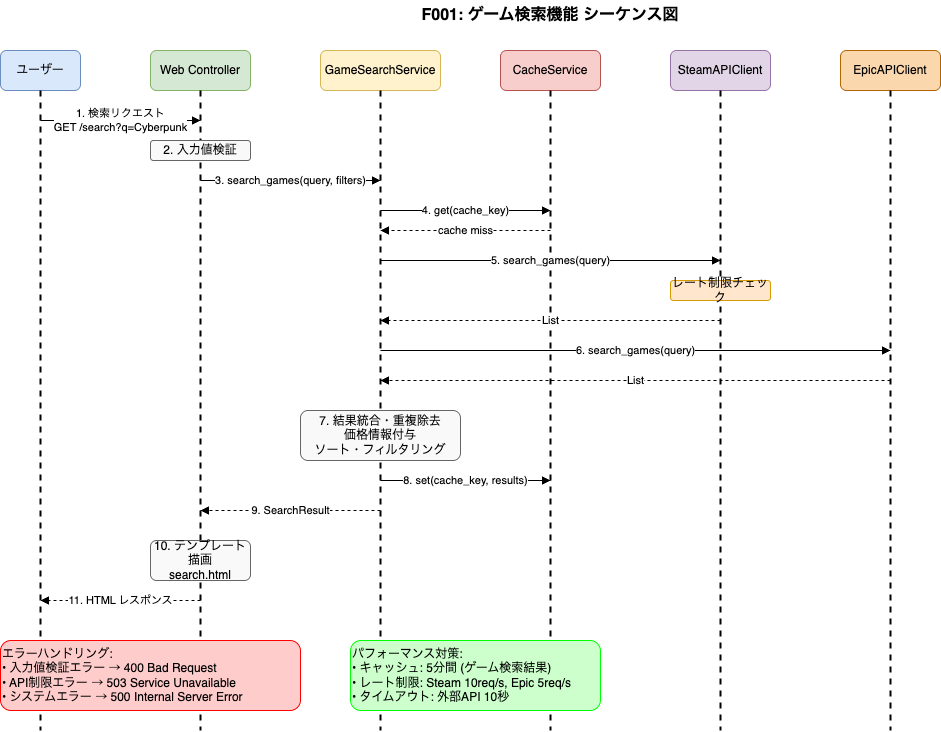

The diagram above was exported from draw.io. Its source (the exported page's mxGraphModel, read from the mxfile embedded in the PNG):
<mxGraphModel dx="532" dy="815" grid="1" gridSize="10" guides="1" tooltips="1" connect="1" arrows="1" fold="1" page="1" pageScale="1" pageWidth="1169" pageHeight="827" background="#ffffff" math="0" shadow="0">
  <root>
    <mxCell id="0" />
    <mxCell id="1" parent="0" />
    <mxCell id="title" value="F001: ゲーム検索機能 シーケンス図" style="text;html=1;strokeColor=none;fillColor=none;align=center;verticalAlign=middle;whiteSpace=wrap;rounded=0;fontSize=16;fontStyle=1;" parent="1" vertex="1">
      <mxGeometry x="400" y="20" width="400" height="30" as="geometry" />
    </mxCell>
    <mxCell id="user" value="ユーザー" style="rounded=1;whiteSpace=wrap;html=1;fillColor=#dae8fc;strokeColor=#6c8ebf;" parent="1" vertex="1">
      <mxGeometry x="50" y="70" width="80" height="40" as="geometry" />
    </mxCell>
    <mxCell id="web-controller" value="Web Controller" style="rounded=1;whiteSpace=wrap;html=1;fillColor=#d5e8d4;strokeColor=#82b366;" parent="1" vertex="1">
      <mxGeometry x="200" y="70" width="100" height="40" as="geometry" />
    </mxCell>
    <mxCell id="game-service" value="GameSearchService" style="rounded=1;whiteSpace=wrap;html=1;fillColor=#fff2cc;strokeColor=#d6b656;" parent="1" vertex="1">
      <mxGeometry x="370" y="70" width="120" height="40" as="geometry" />
    </mxCell>
    <mxCell id="cache-service" value="CacheService" style="rounded=1;whiteSpace=wrap;html=1;fillColor=#f8cecc;strokeColor=#b85450;" parent="1" vertex="1">
      <mxGeometry x="550" y="70" width="100" height="40" as="geometry" />
    </mxCell>
    <mxCell id="steam-client" value="SteamAPIClient" style="rounded=1;whiteSpace=wrap;html=1;fillColor=#e1d5e7;strokeColor=#9673a6;" parent="1" vertex="1">
      <mxGeometry x="720" y="70" width="100" height="40" as="geometry" />
    </mxCell>
    <mxCell id="epic-client" value="EpicAPIClient" style="rounded=1;whiteSpace=wrap;html=1;fillColor=#fad7ac;strokeColor=#b46504;" parent="1" vertex="1">
      <mxGeometry x="890" y="70" width="100" height="40" as="geometry" />
    </mxCell>
    <mxCell id="user-lifeline" value="" style="endArrow=none;dashed=1;html=1;strokeWidth=2;" parent="1" edge="1">
      <mxGeometry width="50" height="50" relative="1" as="geometry">
        <mxPoint x="90" y="110" as="sourcePoint" />
        <mxPoint x="90" y="750" as="targetPoint" />
      </mxGeometry>
    </mxCell>
    <mxCell id="controller-lifeline" value="" style="endArrow=none;dashed=1;html=1;strokeWidth=2;" parent="1" edge="1">
      <mxGeometry width="50" height="50" relative="1" as="geometry">
        <mxPoint x="250" y="110" as="sourcePoint" />
        <mxPoint x="250" y="750" as="targetPoint" />
      </mxGeometry>
    </mxCell>
    <mxCell id="service-lifeline" value="" style="endArrow=none;dashed=1;html=1;strokeWidth=2;" parent="1" edge="1">
      <mxGeometry width="50" height="50" relative="1" as="geometry">
        <mxPoint x="430" y="110" as="sourcePoint" />
        <mxPoint x="430" y="750" as="targetPoint" />
      </mxGeometry>
    </mxCell>
    <mxCell id="cache-lifeline" value="" style="endArrow=none;dashed=1;html=1;strokeWidth=2;" parent="1" edge="1">
      <mxGeometry width="50" height="50" relative="1" as="geometry">
        <mxPoint x="600" y="110" as="sourcePoint" />
        <mxPoint x="600" y="750" as="targetPoint" />
      </mxGeometry>
    </mxCell>
    <mxCell id="steam-lifeline" value="" style="endArrow=none;dashed=1;html=1;strokeWidth=2;" parent="1" edge="1">
      <mxGeometry width="50" height="50" relative="1" as="geometry">
        <mxPoint x="770" y="110" as="sourcePoint" />
        <mxPoint x="770" y="750" as="targetPoint" />
      </mxGeometry>
    </mxCell>
    <mxCell id="epic-lifeline" value="" style="endArrow=none;dashed=1;html=1;strokeWidth=2;" parent="1" edge="1">
      <mxGeometry width="50" height="50" relative="1" as="geometry">
        <mxPoint x="940" y="110" as="sourcePoint" />
        <mxPoint x="940" y="750" as="targetPoint" />
      </mxGeometry>
    </mxCell>
    <mxCell id="msg1" value="1. 検索リクエスト&#10;GET /search?q=Cyberpunk" style="endArrow=block;html=1;rounded=0;" parent="1" edge="1">
      <mxGeometry width="50" height="50" relative="1" as="geometry">
        <mxPoint x="90" y="140" as="sourcePoint" />
        <mxPoint x="250" y="140" as="targetPoint" />
      </mxGeometry>
    </mxCell>
    <mxCell id="validation-box" value="2. 入力値検証" style="rounded=1;whiteSpace=wrap;html=1;fillColor=#f9f9f9;strokeColor=#666666;" parent="1" vertex="1">
      <mxGeometry x="200" y="160" width="100" height="20" as="geometry" />
    </mxCell>
    <mxCell id="msg3" value="3. search_games(query, filters)" style="endArrow=block;html=1;rounded=0;" parent="1" edge="1">
      <mxGeometry width="50" height="50" relative="1" as="geometry">
        <mxPoint x="250" y="200" as="sourcePoint" />
        <mxPoint x="430" y="200" as="targetPoint" />
      </mxGeometry>
    </mxCell>
    <mxCell id="msg4" value="4. get(cache_key)" style="endArrow=block;html=1;rounded=0;" parent="1" edge="1">
      <mxGeometry width="50" height="50" relative="1" as="geometry">
        <mxPoint x="430" y="230" as="sourcePoint" />
        <mxPoint x="600" y="230" as="targetPoint" />
      </mxGeometry>
    </mxCell>
    <mxCell id="msg4-return" value="cache miss" style="endArrow=block;html=1;rounded=0;dashed=1;" parent="1" edge="1">
      <mxGeometry width="50" height="50" relative="1" as="geometry">
        <mxPoint x="600" y="250" as="sourcePoint" />
        <mxPoint x="430" y="250" as="targetPoint" />
      </mxGeometry>
    </mxCell>
    <mxCell id="msg5" value="5. search_games(query)" style="endArrow=block;html=1;rounded=0;" parent="1" edge="1">
      <mxGeometry width="50" height="50" relative="1" as="geometry">
        <mxPoint x="430" y="280" as="sourcePoint" />
        <mxPoint x="770" y="280" as="targetPoint" />
      </mxGeometry>
    </mxCell>
    <mxCell id="rate-limit-box" value="レート制限チェック" style="rounded=1;whiteSpace=wrap;html=1;fillColor=#ffe6cc;strokeColor=#d79b00;" parent="1" vertex="1">
      <mxGeometry x="720" y="300" width="100" height="20" as="geometry" />
    </mxCell>
    <mxCell id="msg5-return" value="List&lt;SteamGameInfo&gt;" style="endArrow=block;html=1;rounded=0;dashed=1;" parent="1" edge="1">
      <mxGeometry width="50" height="50" relative="1" as="geometry">
        <mxPoint x="770" y="340" as="sourcePoint" />
        <mxPoint x="430" y="340" as="targetPoint" />
      </mxGeometry>
    </mxCell>
    <mxCell id="msg6" value="6. search_games(query)" style="endArrow=block;html=1;rounded=0;" parent="1" edge="1">
      <mxGeometry width="50" height="50" relative="1" as="geometry">
        <mxPoint x="430" y="370" as="sourcePoint" />
        <mxPoint x="940" y="370" as="targetPoint" />
      </mxGeometry>
    </mxCell>
    <mxCell id="msg6-return" value="List&lt;EpicGameInfo&gt;" style="endArrow=block;html=1;rounded=0;dashed=1;" parent="1" edge="1">
      <mxGeometry width="50" height="50" relative="1" as="geometry">
        <mxPoint x="940" y="400" as="sourcePoint" />
        <mxPoint x="430" y="400" as="targetPoint" />
      </mxGeometry>
    </mxCell>
    <mxCell id="processing-box" value="7. 結果統合・重複除去&#10;価格情報付与&#10;ソート・フィルタリング" style="rounded=1;whiteSpace=wrap;html=1;fillColor=#f9f9f9;strokeColor=#666666;" parent="1" vertex="1">
      <mxGeometry x="350" y="430" width="160" height="50" as="geometry" />
    </mxCell>
    <mxCell id="msg8" value="8. set(cache_key, results)" style="endArrow=block;html=1;rounded=0;" parent="1" edge="1">
      <mxGeometry width="50" height="50" relative="1" as="geometry">
        <mxPoint x="430" y="500" as="sourcePoint" />
        <mxPoint x="600" y="500" as="targetPoint" />
      </mxGeometry>
    </mxCell>
    <mxCell id="msg9" value="9. SearchResult" style="endArrow=block;html=1;rounded=0;dashed=1;" parent="1" edge="1">
      <mxGeometry width="50" height="50" relative="1" as="geometry">
        <mxPoint x="430" y="530" as="sourcePoint" />
        <mxPoint x="250" y="530" as="targetPoint" />
      </mxGeometry>
    </mxCell>
    <mxCell id="render-box" value="10. テンプレート描画&#10;search.html" style="rounded=1;whiteSpace=wrap;html=1;fillColor=#f9f9f9;strokeColor=#666666;" parent="1" vertex="1">
      <mxGeometry x="200" y="560" width="100" height="40" as="geometry" />
    </mxCell>
    <mxCell id="msg11" value="11. HTML レスポンス" style="endArrow=block;html=1;rounded=0;dashed=1;" parent="1" edge="1">
      <mxGeometry width="50" height="50" relative="1" as="geometry">
        <mxPoint x="250" y="620" as="sourcePoint" />
        <mxPoint x="90" y="620" as="targetPoint" />
      </mxGeometry>
    </mxCell>
    <mxCell id="error-note" value="エラーハンドリング:&#10;• 入力値検証エラー → 400 Bad Request&#10;• API制限エラー → 503 Service Unavailable&#10;• システムエラー → 500 Internal Server Error" style="rounded=1;whiteSpace=wrap;html=1;fillColor=#ffcccc;strokeColor=#ff0000;align=left;" parent="1" vertex="1">
      <mxGeometry x="50" y="660" width="300" height="70" as="geometry" />
    </mxCell>
    <mxCell id="perf-note" value="パフォーマンス対策:&#10;• キャッシュ: 5分間 (ゲーム検索結果)&#10;• レート制限: Steam 10req/s, Epic 5req/s&#10;• タイムアウト: 外部API 10秒" style="rounded=1;whiteSpace=wrap;html=1;fillColor=#ccffcc;strokeColor=#00ff00;align=left;" parent="1" vertex="1">
      <mxGeometry x="400" y="660" width="250" height="70" as="geometry" />
    </mxCell>
  </root>
</mxGraphModel>